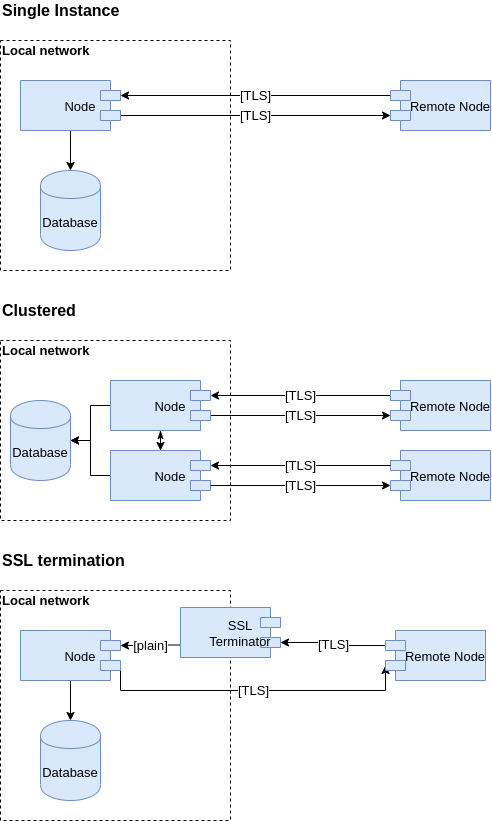

The diagram above was exported from draw.io. Its source (the exported page's mxGraphModel, read from the mxfile embedded in the PNG):
<mxGraphModel dx="1350" dy="841" grid="1" gridSize="10" guides="1" tooltips="1" connect="1" arrows="1" fold="1" page="1" pageScale="1" pageWidth="850" pageHeight="1100" math="0" shadow="0">
  <root>
    <mxCell id="0" />
    <mxCell id="1" parent="0" />
    <mxCell id="7MwT3sCNcq9oasdzTIQE-61" value="" style="rounded=0;whiteSpace=wrap;html=1;fillColor=none;fontSize=13;align=center;dashed=1;" vertex="1" parent="1">
      <mxGeometry x="40" y="380" width="230" height="180" as="geometry" />
    </mxCell>
    <mxCell id="7MwT3sCNcq9oasdzTIQE-3" value="" style="whiteSpace=wrap;html=1;aspect=fixed;fontSize=16;align=left;fillColor=none;dashed=1;" vertex="1" parent="1">
      <mxGeometry x="40" y="80" width="230" height="230" as="geometry" />
    </mxCell>
    <mxCell id="7MwT3sCNcq9oasdzTIQE-2" value="Single Instance" style="text;html=1;strokeColor=none;fillColor=none;align=left;verticalAlign=middle;whiteSpace=wrap;rounded=0;fontStyle=1;fontSize=16;" vertex="1" parent="1">
      <mxGeometry x="40" y="40" width="170" height="20" as="geometry" />
    </mxCell>
    <mxCell id="7MwT3sCNcq9oasdzTIQE-5" value="Local network" style="text;html=1;strokeColor=none;fillColor=none;align=left;verticalAlign=middle;whiteSpace=wrap;rounded=0;dashed=1;fontSize=13;fontStyle=1" vertex="1" parent="1">
      <mxGeometry x="40" y="80" width="110" height="20" as="geometry" />
    </mxCell>
    <mxCell id="7MwT3sCNcq9oasdzTIQE-13" value="[TLS]" style="edgeStyle=orthogonalEdgeStyle;rounded=0;orthogonalLoop=1;jettySize=auto;html=1;fontSize=13;exitX=0;exitY=0;exitDx=0;exitDy=15;exitPerimeter=0;entryX=0;entryY=0;entryDx=0;entryDy=35;entryPerimeter=0;" edge="1" parent="1" source="7MwT3sCNcq9oasdzTIQE-8" target="7MwT3sCNcq9oasdzTIQE-11">
      <mxGeometry relative="1" as="geometry">
        <mxPoint x="240" y="145" as="targetPoint" />
      </mxGeometry>
    </mxCell>
    <mxCell id="7MwT3sCNcq9oasdzTIQE-15" value="" style="edgeStyle=orthogonalEdgeStyle;rounded=0;orthogonalLoop=1;jettySize=auto;html=1;fontSize=13;" edge="1" parent="1" source="7MwT3sCNcq9oasdzTIQE-8" target="7MwT3sCNcq9oasdzTIQE-14">
      <mxGeometry relative="1" as="geometry" />
    </mxCell>
    <mxCell id="7MwT3sCNcq9oasdzTIQE-8" value="Node" style="shape=module;align=center;spacingLeft=20;align=center;verticalAlign=middle;fillColor=#dae8fc;fontSize=13;strokeColor=#6c8ebf;direction=west;labelPosition=center;verticalLabelPosition=middle;" vertex="1" parent="1">
      <mxGeometry x="60" y="120" width="100" height="50" as="geometry" />
    </mxCell>
    <mxCell id="7MwT3sCNcq9oasdzTIQE-17" value="[TLS]" style="edgeStyle=orthogonalEdgeStyle;rounded=0;orthogonalLoop=1;jettySize=auto;html=1;fontSize=13;exitX=0;exitY=0;exitDx=0;exitDy=15;exitPerimeter=0;entryX=0;entryY=0;entryDx=0;entryDy=35;entryPerimeter=0;" edge="1" parent="1" source="7MwT3sCNcq9oasdzTIQE-11" target="7MwT3sCNcq9oasdzTIQE-8">
      <mxGeometry relative="1" as="geometry">
        <mxPoint x="360" y="145" as="targetPoint" />
      </mxGeometry>
    </mxCell>
    <mxCell id="7MwT3sCNcq9oasdzTIQE-11" value="Remote Node" style="shape=module;align=center;spacingLeft=20;align=center;verticalAlign=middle;fillColor=#dae8fc;fontSize=13;strokeColor=#6c8ebf;direction=east;labelPosition=center;verticalLabelPosition=middle;" vertex="1" parent="1">
      <mxGeometry x="430" y="120" width="100" height="50" as="geometry" />
    </mxCell>
    <mxCell id="7MwT3sCNcq9oasdzTIQE-14" value="Database" style="shape=cylinder;whiteSpace=wrap;html=1;boundedLbl=1;backgroundOutline=1;fillColor=#dae8fc;fontSize=13;align=center;strokeColor=#6c8ebf;" vertex="1" parent="1">
      <mxGeometry x="80" y="210" width="60" height="80" as="geometry" />
    </mxCell>
    <mxCell id="7MwT3sCNcq9oasdzTIQE-18" value="" style="whiteSpace=wrap;html=1;aspect=fixed;fontSize=16;align=left;fillColor=none;dashed=1;" vertex="1" parent="1">
      <mxGeometry x="40" y="630" width="230" height="230" as="geometry" />
    </mxCell>
    <mxCell id="7MwT3sCNcq9oasdzTIQE-19" value="SSL termination" style="text;html=1;strokeColor=none;fillColor=none;align=left;verticalAlign=middle;whiteSpace=wrap;rounded=0;fontStyle=1;fontSize=16;" vertex="1" parent="1">
      <mxGeometry x="40" y="590" width="170" height="20" as="geometry" />
    </mxCell>
    <mxCell id="7MwT3sCNcq9oasdzTIQE-20" value="Local network" style="text;html=1;strokeColor=none;fillColor=none;align=left;verticalAlign=middle;whiteSpace=wrap;rounded=0;dashed=1;fontSize=13;fontStyle=1" vertex="1" parent="1">
      <mxGeometry x="40" y="630" width="110" height="20" as="geometry" />
    </mxCell>
    <mxCell id="7MwT3sCNcq9oasdzTIQE-21" value="[TLS]" style="edgeStyle=orthogonalEdgeStyle;rounded=0;orthogonalLoop=1;jettySize=auto;html=1;fontSize=13;exitX=0;exitY=0;exitDx=0;exitDy=15;exitPerimeter=0;entryX=0;entryY=0;entryDx=0;entryDy=35;entryPerimeter=0;" edge="1" parent="1" source="7MwT3sCNcq9oasdzTIQE-23" target="7MwT3sCNcq9oasdzTIQE-25">
      <mxGeometry relative="1" as="geometry">
        <mxPoint x="350" y="810" as="targetPoint" />
        <Array as="points">
          <mxPoint x="160" y="730" />
          <mxPoint x="425" y="730" />
        </Array>
      </mxGeometry>
    </mxCell>
    <mxCell id="7MwT3sCNcq9oasdzTIQE-22" value="" style="edgeStyle=orthogonalEdgeStyle;rounded=0;orthogonalLoop=1;jettySize=auto;html=1;fontSize=13;" edge="1" parent="1" source="7MwT3sCNcq9oasdzTIQE-23" target="7MwT3sCNcq9oasdzTIQE-26">
      <mxGeometry relative="1" as="geometry" />
    </mxCell>
    <mxCell id="7MwT3sCNcq9oasdzTIQE-23" value="Node" style="shape=module;align=center;spacingLeft=20;align=center;verticalAlign=middle;fillColor=#dae8fc;fontSize=13;strokeColor=#6c8ebf;direction=west;labelPosition=center;verticalLabelPosition=middle;" vertex="1" parent="1">
      <mxGeometry x="60" y="670" width="100" height="50" as="geometry" />
    </mxCell>
    <mxCell id="7MwT3sCNcq9oasdzTIQE-24" value="[TLS]" style="edgeStyle=orthogonalEdgeStyle;rounded=0;orthogonalLoop=1;jettySize=auto;html=1;fontSize=13;exitX=0;exitY=0;exitDx=0;exitDy=15;exitPerimeter=0;entryX=0;entryY=0;entryDx=0;entryDy=15;entryPerimeter=0;" edge="1" parent="1" source="7MwT3sCNcq9oasdzTIQE-25" target="7MwT3sCNcq9oasdzTIQE-28">
      <mxGeometry relative="1" as="geometry">
        <mxPoint x="360" y="695" as="targetPoint" />
      </mxGeometry>
    </mxCell>
    <mxCell id="7MwT3sCNcq9oasdzTIQE-25" value="Remote Node" style="shape=module;align=center;spacingLeft=20;align=center;verticalAlign=middle;fillColor=#dae8fc;fontSize=13;strokeColor=#6c8ebf;direction=east;labelPosition=center;verticalLabelPosition=middle;" vertex="1" parent="1">
      <mxGeometry x="425" y="670" width="100" height="50" as="geometry" />
    </mxCell>
    <mxCell id="7MwT3sCNcq9oasdzTIQE-26" value="Database" style="shape=cylinder;whiteSpace=wrap;html=1;boundedLbl=1;backgroundOutline=1;fillColor=#dae8fc;fontSize=13;align=center;strokeColor=#6c8ebf;" vertex="1" parent="1">
      <mxGeometry x="80" y="760" width="60" height="80" as="geometry" />
    </mxCell>
    <mxCell id="7MwT3sCNcq9oasdzTIQE-29" value="[plain]" style="edgeStyle=orthogonalEdgeStyle;rounded=0;orthogonalLoop=1;jettySize=auto;html=1;fontSize=13;entryX=0;entryY=0;entryDx=0;entryDy=35;entryPerimeter=0;exitX=1;exitY=0.25;exitDx=0;exitDy=0;" edge="1" parent="1" source="7MwT3sCNcq9oasdzTIQE-28" target="7MwT3sCNcq9oasdzTIQE-23">
      <mxGeometry relative="1" as="geometry" />
    </mxCell>
    <mxCell id="7MwT3sCNcq9oasdzTIQE-28" value="SSL&#10;Terminator" style="shape=module;align=center;spacingLeft=20;align=center;verticalAlign=middle;fillColor=#dae8fc;fontSize=13;strokeColor=#6c8ebf;direction=west;labelPosition=center;verticalLabelPosition=middle;" vertex="1" parent="1">
      <mxGeometry x="220" y="647" width="100" height="50" as="geometry" />
    </mxCell>
    <mxCell id="7MwT3sCNcq9oasdzTIQE-42" value="Clustered" style="text;html=1;strokeColor=none;fillColor=none;align=left;verticalAlign=middle;whiteSpace=wrap;rounded=0;fontStyle=1;fontSize=16;" vertex="1" parent="1">
      <mxGeometry x="40" y="340" width="170" height="20" as="geometry" />
    </mxCell>
    <mxCell id="7MwT3sCNcq9oasdzTIQE-43" value="Local network" style="text;html=1;strokeColor=none;fillColor=none;align=left;verticalAlign=middle;whiteSpace=wrap;rounded=0;dashed=1;fontSize=13;fontStyle=1" vertex="1" parent="1">
      <mxGeometry x="40" y="380" width="110" height="20" as="geometry" />
    </mxCell>
    <mxCell id="7MwT3sCNcq9oasdzTIQE-44" value="[TLS]" style="edgeStyle=orthogonalEdgeStyle;rounded=0;orthogonalLoop=1;jettySize=auto;html=1;fontSize=13;exitX=0;exitY=0;exitDx=0;exitDy=15;exitPerimeter=0;entryX=0;entryY=0;entryDx=0;entryDy=35;entryPerimeter=0;" edge="1" parent="1" source="7MwT3sCNcq9oasdzTIQE-46" target="7MwT3sCNcq9oasdzTIQE-48">
      <mxGeometry relative="1" as="geometry">
        <mxPoint x="240" y="445" as="targetPoint" />
      </mxGeometry>
    </mxCell>
    <mxCell id="7MwT3sCNcq9oasdzTIQE-45" value="" style="edgeStyle=orthogonalEdgeStyle;rounded=0;orthogonalLoop=1;jettySize=auto;html=1;fontSize=13;exitX=1;exitY=0.5;exitDx=0;exitDy=0;entryX=1;entryY=0.5;entryDx=0;entryDy=0;" edge="1" parent="1" source="7MwT3sCNcq9oasdzTIQE-46" target="7MwT3sCNcq9oasdzTIQE-49">
      <mxGeometry relative="1" as="geometry" />
    </mxCell>
    <mxCell id="7MwT3sCNcq9oasdzTIQE-59" value="" style="edgeStyle=orthogonalEdgeStyle;rounded=0;orthogonalLoop=1;jettySize=auto;html=1;fontSize=13;entryX=0.5;entryY=1;entryDx=0;entryDy=0;startArrow=classicThin;startFill=1;" edge="1" parent="1" source="7MwT3sCNcq9oasdzTIQE-46" target="7MwT3sCNcq9oasdzTIQE-52">
      <mxGeometry relative="1" as="geometry">
        <mxPoint x="200" y="550" as="targetPoint" />
      </mxGeometry>
    </mxCell>
    <mxCell id="7MwT3sCNcq9oasdzTIQE-46" value="Node" style="shape=module;align=center;spacingLeft=20;align=center;verticalAlign=middle;fillColor=#dae8fc;fontSize=13;strokeColor=#6c8ebf;direction=west;labelPosition=center;verticalLabelPosition=middle;" vertex="1" parent="1">
      <mxGeometry x="150" y="420" width="100" height="50" as="geometry" />
    </mxCell>
    <mxCell id="7MwT3sCNcq9oasdzTIQE-47" value="[TLS]" style="edgeStyle=orthogonalEdgeStyle;rounded=0;orthogonalLoop=1;jettySize=auto;html=1;fontSize=13;exitX=0;exitY=0;exitDx=0;exitDy=15;exitPerimeter=0;entryX=0;entryY=0;entryDx=0;entryDy=35;entryPerimeter=0;" edge="1" parent="1" source="7MwT3sCNcq9oasdzTIQE-48" target="7MwT3sCNcq9oasdzTIQE-46">
      <mxGeometry relative="1" as="geometry">
        <mxPoint x="360" y="445" as="targetPoint" />
      </mxGeometry>
    </mxCell>
    <mxCell id="7MwT3sCNcq9oasdzTIQE-48" value="Remote Node" style="shape=module;align=center;spacingLeft=20;align=center;verticalAlign=middle;fillColor=#dae8fc;fontSize=13;strokeColor=#6c8ebf;direction=east;labelPosition=center;verticalLabelPosition=middle;" vertex="1" parent="1">
      <mxGeometry x="430" y="420" width="100" height="50" as="geometry" />
    </mxCell>
    <mxCell id="7MwT3sCNcq9oasdzTIQE-49" value="Database" style="shape=cylinder;whiteSpace=wrap;html=1;boundedLbl=1;backgroundOutline=1;fillColor=#dae8fc;fontSize=13;align=center;strokeColor=#6c8ebf;" vertex="1" parent="1">
      <mxGeometry x="50" y="440" width="60" height="80" as="geometry" />
    </mxCell>
    <mxCell id="7MwT3sCNcq9oasdzTIQE-60" value="" style="edgeStyle=orthogonalEdgeStyle;rounded=0;orthogonalLoop=1;jettySize=auto;html=1;startArrow=none;startFill=0;fontSize=13;" edge="1" parent="1" source="7MwT3sCNcq9oasdzTIQE-52" target="7MwT3sCNcq9oasdzTIQE-49">
      <mxGeometry relative="1" as="geometry" />
    </mxCell>
    <mxCell id="7MwT3sCNcq9oasdzTIQE-52" value="Node" style="shape=module;align=center;spacingLeft=20;align=center;verticalAlign=middle;fillColor=#dae8fc;fontSize=13;strokeColor=#6c8ebf;direction=west;labelPosition=center;verticalLabelPosition=middle;" vertex="1" parent="1">
      <mxGeometry x="150" y="490" width="100" height="50" as="geometry" />
    </mxCell>
    <mxCell id="7MwT3sCNcq9oasdzTIQE-53" value="Remote Node" style="shape=module;align=center;spacingLeft=20;align=center;verticalAlign=middle;fillColor=#dae8fc;fontSize=13;strokeColor=#6c8ebf;direction=east;labelPosition=center;verticalLabelPosition=middle;" vertex="1" parent="1">
      <mxGeometry x="430" y="490" width="100" height="50" as="geometry" />
    </mxCell>
    <mxCell id="7MwT3sCNcq9oasdzTIQE-54" value="[TLS]" style="edgeStyle=orthogonalEdgeStyle;rounded=0;orthogonalLoop=1;jettySize=auto;html=1;fontSize=13;exitX=0;exitY=0;exitDx=0;exitDy=15;exitPerimeter=0;entryX=0;entryY=0;entryDx=0;entryDy=35;entryPerimeter=0;" edge="1" parent="1" source="7MwT3sCNcq9oasdzTIQE-53" target="7MwT3sCNcq9oasdzTIQE-52">
      <mxGeometry relative="1" as="geometry">
        <mxPoint x="260" y="445" as="targetPoint" />
        <mxPoint x="440" y="445" as="sourcePoint" />
      </mxGeometry>
    </mxCell>
    <mxCell id="7MwT3sCNcq9oasdzTIQE-57" value="[TLS]" style="edgeStyle=orthogonalEdgeStyle;rounded=0;orthogonalLoop=1;jettySize=auto;html=1;fontSize=13;exitX=0;exitY=0;exitDx=0;exitDy=15;exitPerimeter=0;entryX=0;entryY=0;entryDx=0;entryDy=35;entryPerimeter=0;" edge="1" parent="1" source="7MwT3sCNcq9oasdzTIQE-52" target="7MwT3sCNcq9oasdzTIQE-53">
      <mxGeometry relative="1" as="geometry">
        <mxPoint x="440" y="465" as="targetPoint" />
        <mxPoint x="260" y="465" as="sourcePoint" />
      </mxGeometry>
    </mxCell>
  </root>
</mxGraphModel>